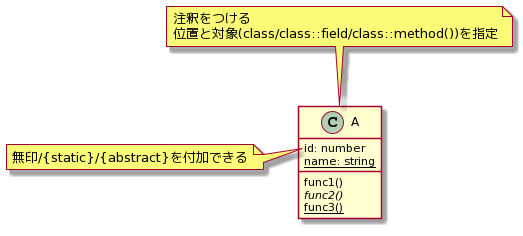

The diagram above was rendered by PlantUML. Its source (embedded in the PNG):
@startuml
class A {
  id: number
  {static}name: string
  func1()
  {abstract}func2()
  {static}func3()
}
note top of A
    注釈をつける
    位置と対象(class/class::field/class::method())を指定
end note

note left of A::id
    無印/{static}/{abstract}を付加できる
end note
@enduml